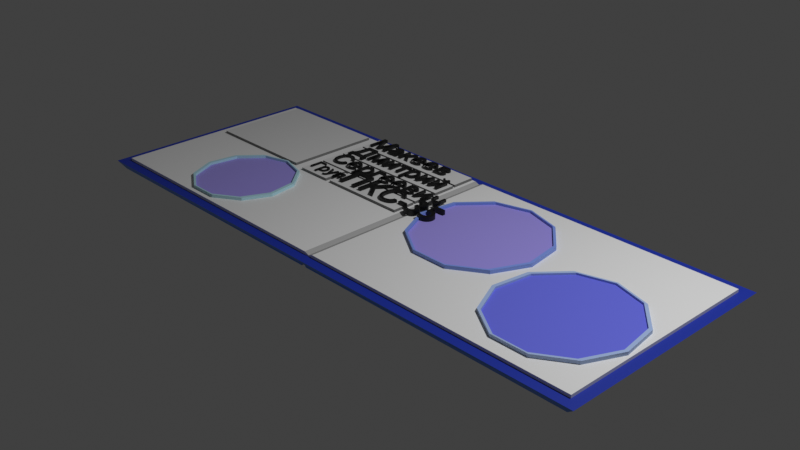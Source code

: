 # Source: blend.blend  (saved by Blender 3.1.7; exported with 4.5.12 LTS)
import bpy
from mathutils import Matrix  # noqa: F401  (used for matrix-valued properties, if any)

bpy.ops.wm.read_factory_settings(use_empty=True)
scene = bpy.context.scene
scene.name = 'Scene'

# ---- collections
col_collection = bpy.data.collections.new('Collection'); scene.collection.children.link(col_collection)

# ---- materials (node trees are filled in below, after node groups)
mat_x = bpy.data.materials.new('Материал')
mat_x.use_transparent_shadow = False
mat_001 = bpy.data.materials.new('Материал.001')
mat_001.use_transparent_shadow = False
mat_002 = bpy.data.materials.new('Материал.002')
mat_002.use_transparent_shadow = False
mat_003 = bpy.data.materials.new('Материал.003')
mat_003.use_transparent_shadow = False
mat_004 = bpy.data.materials.new('Материал.004')
mat_004.use_transparent_shadow = False
mat_005 = bpy.data.materials.new('Материал.005')
mat_005.use_transparent_shadow = False
mat_006 = bpy.data.materials.new('Материал.006')
mat_006.use_transparent_shadow = False
mat_007 = bpy.data.materials.new('Материал.007')
mat_007.use_transparent_shadow = False
mat_008 = bpy.data.materials.new('Материал.008')
mat_008.use_transparent_shadow = False
mat_009 = bpy.data.materials.new('Материал.009')
mat_009.use_transparent_shadow = False
mat_010 = bpy.data.materials.new('Материал.010')
mat_010.use_transparent_shadow = False
mat_011 = bpy.data.materials.new('Материал.011')
mat_011.use_transparent_shadow = False
mat_014 = bpy.data.materials.new('Материал.014')
mat_014.use_transparent_shadow = False
mat_012 = bpy.data.materials.new('Материал.012')
mat_012.use_transparent_shadow = False
mat_013 = bpy.data.materials.new('Материал.013')
mat_013.use_transparent_shadow = False

# ---- material node trees
mat_x.use_nodes = True; mat_x.node_tree.nodes.clear()
_N = mat_x.node_tree.nodes; _L = mat_x.node_tree.links
n0 = _N.new('ShaderNodeBsdfPrincipled'); n0.name = 'Principled BSDF'; n0.location = (10, 300)
n0.distribution = 'GGX'
n0.subsurface_method = 'RANDOM_WALK_SKIN'
n0.inputs[3].default_value = 1.45
n0.inputs[27].default_value = (0.0, 0.0, 0.0, 1.0)
n0.inputs[28].default_value = 1.0
n1 = _N.new('ShaderNodeOutputMaterial'); n1.name = 'Material Output'; n1.location = (300, 300)
_L.new(n0.outputs[0], n1.inputs[0])
n1.is_active_output = True
mat_001.use_nodes = True; mat_001.node_tree.nodes.clear()
_N = mat_001.node_tree.nodes; _L = mat_001.node_tree.links
n0 = _N.new('ShaderNodeBsdfPrincipled'); n0.name = 'Principled BSDF'; n0.location = (10, 300)
n0.distribution = 'GGX'
n0.subsurface_method = 'RANDOM_WALK_SKIN'
n0.inputs[0].default_value = (0.015, 0.003853, 0.2668, 1.0)
n0.inputs[3].default_value = 1.45
n0.inputs[27].default_value = (0.0, 0.0, 0.0, 1.0)
n0.inputs[28].default_value = 1.0
n1 = _N.new('ShaderNodeOutputMaterial'); n1.name = 'Material Output'; n1.location = (300, 300)
_L.new(n0.outputs[0], n1.inputs[0])
n1.is_active_output = True
mat_002.use_nodes = True; mat_002.node_tree.nodes.clear()
_N = mat_002.node_tree.nodes; _L = mat_002.node_tree.links
n0 = _N.new('ShaderNodeBsdfPrincipled'); n0.name = 'Principled BSDF'; n0.location = (10, 300)
n0.distribution = 'GGX'
n0.subsurface_method = 'RANDOM_WALK_SKIN'
n0.inputs[0].default_value = (0.00353, 0.0009288, 0.01222, 1.0)
n0.inputs[3].default_value = 1.45
n0.inputs[27].default_value = (0.0, 0.0, 0.0, 1.0)
n0.inputs[28].default_value = 1.0
n1 = _N.new('ShaderNodeOutputMaterial'); n1.name = 'Material Output'; n1.location = (300, 300)
_L.new(n0.outputs[0], n1.inputs[0])
n1.is_active_output = True
mat_003.use_nodes = True; mat_003.node_tree.nodes.clear()
_N = mat_003.node_tree.nodes; _L = mat_003.node_tree.links
n0 = _N.new('ShaderNodeBsdfPrincipled'); n0.name = 'Principled BSDF'; n0.location = (10, 300)
n0.distribution = 'GGX'
n0.subsurface_method = 'RANDOM_WALK_SKIN'
n0.inputs[0].default_value = (0.07066, 0.2342, 0.7997, 1.0)
n0.inputs[3].default_value = 1.45
n0.inputs[27].default_value = (0.0, 0.0, 0.0, 1.0)
n0.inputs[28].default_value = 1.0
n1 = _N.new('ShaderNodeOutputMaterial'); n1.name = 'Material Output'; n1.location = (300, 300)
_L.new(n0.outputs[0], n1.inputs[0])
n1.is_active_output = True
mat_004.use_nodes = True; mat_004.node_tree.nodes.clear()
_N = mat_004.node_tree.nodes; _L = mat_004.node_tree.links
n0 = _N.new('ShaderNodeBsdfPrincipled'); n0.name = 'Principled BSDF'; n0.location = (10, 300)
n0.distribution = 'GGX'
n0.subsurface_method = 'RANDOM_WALK_SKIN'
n0.inputs[0].default_value = (0.008585, 0.02974, 0.3757, 1.0)
n0.inputs[3].default_value = 1.45
n0.inputs[27].default_value = (0.0, 0.0, 0.0, 1.0)
n0.inputs[28].default_value = 1.0
n1 = _N.new('ShaderNodeOutputMaterial'); n1.name = 'Material Output'; n1.location = (300, 300)
_L.new(n0.outputs[0], n1.inputs[0])
n1.is_active_output = True
mat_005.use_nodes = True; mat_005.node_tree.nodes.clear()
_N = mat_005.node_tree.nodes; _L = mat_005.node_tree.links
n0 = _N.new('ShaderNodeBsdfPrincipled'); n0.name = 'Principled BSDF'; n0.location = (10, 300)
n0.distribution = 'GGX'
n0.subsurface_method = 'RANDOM_WALK_SKIN'
n0.inputs[0].default_value = (0.4397, 0.7075, 0.7971, 1.0)
n0.inputs[3].default_value = 1.45
n0.inputs[27].default_value = (0.0, 0.0, 0.0, 1.0)
n0.inputs[28].default_value = 1.0
n1 = _N.new('ShaderNodeOutputMaterial'); n1.name = 'Material Output'; n1.location = (300, 300)
_L.new(n0.outputs[0], n1.inputs[0])
n1.is_active_output = True
mat_006.use_nodes = True; mat_006.node_tree.nodes.clear()
_N = mat_006.node_tree.nodes; _L = mat_006.node_tree.links
n0 = _N.new('ShaderNodeBsdfPrincipled'); n0.name = 'Principled BSDF'; n0.location = (10, 300)
n0.distribution = 'GGX'
n0.subsurface_method = 'RANDOM_WALK_SKIN'
n0.inputs[0].default_value = (0.2106, 0.3171, 0.8002, 1.0)
n0.inputs[3].default_value = 1.45
n0.inputs[27].default_value = (0.0, 0.0, 0.0, 1.0)
n0.inputs[28].default_value = 1.0
n1 = _N.new('ShaderNodeOutputMaterial'); n1.name = 'Material Output'; n1.location = (300, 300)
_L.new(n0.outputs[0], n1.inputs[0])
n1.is_active_output = True
mat_007.use_nodes = True; mat_007.node_tree.nodes.clear()
_N = mat_007.node_tree.nodes; _L = mat_007.node_tree.links
n0 = _N.new('ShaderNodeBsdfPrincipled'); n0.name = 'Principled BSDF'; n0.location = (10, 300)
n0.distribution = 'GGX'
n0.subsurface_method = 'RANDOM_WALK_SKIN'
n0.inputs[0].default_value = (0.3895, 0.5133, 0.8002, 1.0)
n0.inputs[3].default_value = 1.45
n0.inputs[27].default_value = (0.0, 0.0, 0.0, 1.0)
n0.inputs[28].default_value = 1.0
n1 = _N.new('ShaderNodeOutputMaterial'); n1.name = 'Material Output'; n1.location = (300, 300)
_L.new(n0.outputs[0], n1.inputs[0])
n1.is_active_output = True
mat_008.use_nodes = True; mat_008.node_tree.nodes.clear()
_N = mat_008.node_tree.nodes; _L = mat_008.node_tree.links
n0 = _N.new('ShaderNodeBsdfPrincipled'); n0.name = 'Principled BSDF'; n0.location = (10, 300)
n0.distribution = 'GGX'
n0.subsurface_method = 'RANDOM_WALK_SKIN'
n0.inputs[0].default_value = (0.6982, 0.6982, 0.6982, 1.0)
n0.inputs[3].default_value = 1.45
n0.inputs[27].default_value = (0.0, 0.0, 0.0, 1.0)
n0.inputs[28].default_value = 1.0
n1 = _N.new('ShaderNodeOutputMaterial'); n1.name = 'Material Output'; n1.location = (300, 300)
_L.new(n0.outputs[0], n1.inputs[0])
n1.is_active_output = True
mat_009.use_nodes = True; mat_009.node_tree.nodes.clear()
_N = mat_009.node_tree.nodes; _L = mat_009.node_tree.links
n0 = _N.new('ShaderNodeBsdfPrincipled'); n0.name = 'Principled BSDF'; n0.location = (10, 300)
n0.distribution = 'GGX'
n0.subsurface_method = 'RANDOM_WALK_SKIN'
n0.inputs[0].default_value = (0.1574, 0.1574, 0.1574, 1.0)
n0.inputs[3].default_value = 1.45
n0.inputs[27].default_value = (0.0, 0.0, 0.0, 1.0)
n0.inputs[28].default_value = 1.0
n1 = _N.new('ShaderNodeOutputMaterial'); n1.name = 'Material Output'; n1.location = (300, 300)
_L.new(n0.outputs[0], n1.inputs[0])
n1.is_active_output = True
mat_010.use_nodes = True; mat_010.node_tree.nodes.clear()
_N = mat_010.node_tree.nodes; _L = mat_010.node_tree.links
n0 = _N.new('ShaderNodeBsdfPrincipled'); n0.name = 'Principled BSDF'; n0.location = (10, 300)
n0.distribution = 'GGX'
n0.subsurface_method = 'RANDOM_WALK_SKIN'
n0.inputs[0].default_value = (0.349, 0.2968, 0.8001, 1.0)
n0.inputs[3].default_value = 1.45
n0.inputs[27].default_value = (0.0, 0.0, 0.0, 1.0)
n0.inputs[28].default_value = 1.0
n1 = _N.new('ShaderNodeOutputMaterial'); n1.name = 'Material Output'; n1.location = (300, 300)
_L.new(n0.outputs[0], n1.inputs[0])
n1.is_active_output = True
mat_011.use_nodes = True; mat_011.node_tree.nodes.clear()
_N = mat_011.node_tree.nodes; _L = mat_011.node_tree.links
n0 = _N.new('ShaderNodeBsdfPrincipled'); n0.name = 'Principled BSDF'; n0.location = (10, 300)
n0.distribution = 'GGX'
n0.subsurface_method = 'RANDOM_WALK_SKIN'
n0.inputs[0].default_value = (0.1451, 0.1632, 0.8002, 1.0)
n0.inputs[3].default_value = 1.45
n0.inputs[27].default_value = (0.0, 0.0, 0.0, 1.0)
n0.inputs[28].default_value = 1.0
n1 = _N.new('ShaderNodeOutputMaterial'); n1.name = 'Material Output'; n1.location = (300, 300)
_L.new(n0.outputs[0], n1.inputs[0])
n1.is_active_output = True
mat_014.use_nodes = True; mat_014.node_tree.nodes.clear()
_N = mat_014.node_tree.nodes; _L = mat_014.node_tree.links
n0 = _N.new('ShaderNodeBsdfPrincipled'); n0.name = 'Principled BSDF'; n0.location = (10, 300)
n0.distribution = 'GGX'
n0.subsurface_method = 'RANDOM_WALK_SKIN'
n0.inputs[0].default_value = (0.4109, 0.4109, 0.4109, 1.0)
n0.inputs[3].default_value = 1.45
n0.inputs[27].default_value = (0.0, 0.0, 0.0, 1.0)
n0.inputs[28].default_value = 1.0
n1 = _N.new('ShaderNodeOutputMaterial'); n1.name = 'Material Output'; n1.location = (300, 300)
_L.new(n0.outputs[0], n1.inputs[0])
n1.is_active_output = True
mat_012.use_nodes = True; mat_012.node_tree.nodes.clear()
_N = mat_012.node_tree.nodes; _L = mat_012.node_tree.links
n0 = _N.new('ShaderNodeBsdfPrincipled'); n0.name = 'Principled BSDF'; n0.location = (10, 300)
n0.distribution = 'GGX'
n0.subsurface_method = 'RANDOM_WALK_SKIN'
n0.inputs[0].default_value = (0.0, 0.0, 0.0, 1.0)
n0.inputs[3].default_value = 1.45
n0.inputs[27].default_value = (0.0, 0.0, 0.0, 1.0)
n0.inputs[28].default_value = 1.0
n1 = _N.new('ShaderNodeOutputMaterial'); n1.name = 'Material Output'; n1.location = (300, 300)
_L.new(n0.outputs[0], n1.inputs[0])
n1.is_active_output = True
mat_013.use_nodes = True; mat_013.node_tree.nodes.clear()
_N = mat_013.node_tree.nodes; _L = mat_013.node_tree.links
n0 = _N.new('ShaderNodeBsdfPrincipled'); n0.name = 'Principled BSDF'; n0.location = (10, 300)
n0.distribution = 'GGX'
n0.subsurface_method = 'RANDOM_WALK_SKIN'
n0.inputs[0].default_value = (0.0, 0.0, 0.0, 1.0)
n0.inputs[3].default_value = 1.45
n0.inputs[27].default_value = (0.0, 0.0, 0.0, 1.0)
n0.inputs[28].default_value = 1.0
n1 = _N.new('ShaderNodeOutputMaterial'); n1.name = 'Material Output'; n1.location = (300, 300)
_L.new(n0.outputs[0], n1.inputs[0])
n1.is_active_output = True

# ---- world
world_world = bpy.data.worlds.new('World'); scene.world = world_world
world_world.use_nodes = True; world_world.node_tree.nodes.clear()
_N = world_world.node_tree.nodes; _L = world_world.node_tree.links
n0 = _N.new('ShaderNodeOutputWorld'); n0.name = 'World Output'; n0.location = (300, 300)
n1 = _N.new('ShaderNodeBackground'); n1.name = 'Background'; n1.location = (10, 300)
n1.inputs[0].default_value = (0.05088, 0.05088, 0.05088, 1.0)
_L.new(n1.outputs[0], n0.inputs[0])
n0.is_active_output = True
world_world.color = (0.05088, 0.05088, 0.05088)
world_world.use_sun_shadow = False
world_world.sun_shadow_jitter_overblur = 0.0

# ---- cameras
cam_camera = bpy.data.cameras.new('Camera')
cam_camera.clip_end = 100.0
cam_camera.ortho_scale = 7.314

# ---- lights
light_light = bpy.data.lights.new('Light', 'POINT')
light_light.transmission_factor = 0.0
light_light.energy = 1000.0
light_light.shadow_soft_size = 0.1
light_light.shadow_maximum_resolution = 0.006
light_light.use_absolute_resolution = True

# ---- meshes
me_x = bpy.data.meshes.new('Плоскость')
me_x.from_pydata([(-0.9643, -0.9114, 0.0), (0.9643, -0.9114, 0.0), (-0.9643, 0.9114, 0.0), (0.9643, 0.9114, 0.0), (-0.9712, 0.9594, -0.04954), (-0.9712, -0.9594, -0.04954), (0.9712, -0.9594, -0.04954), (0.9712, 0.9594, -0.04954), (0.009751, -0.9594, -0.04954), (-0.009751, -0.9594, -0.04954), (4.657e-10, -0.9594, -0.02557), (-0.009751, 0.9594, -0.04954), (0.009751, 0.9594, -0.04954), (-4.657e-10, 0.9594, -0.02557), (0.0, -0.9114, 0.0), (0.0, 0.9114, 0.0), (-1.0, -1.0, 0.0), (1.0, -1.0, 0.0), (1.0, 1.0, 0.0), (0.0, 1.0, 0.0), (-1.0, 1.0, 0.0), (-0.9297, 0.03465, 0.01903), (-0.9643, -0.9114, 0.01903), (0.9643, -0.9114, 0.01903), (0.9643, 0.9114, 0.01903), (-0.9297, 0.8768, 0.01903), (-0.02666, 0.01007, 0.01903), (-0.01659, -0.9114, 0.01903), (0.01659, -0.9114, 0.01903), (0.0, -0.9114, 0.006894), (0.01659, 0.9114, 0.01903), (-0.02864, 0.8994, 0.01903), (0.0, 0.9114, 0.006894), (-0.02731, 0.4664, 0.01903), (-0.5251, 0.03465, 0.01903), (-0.5251, 0.8768, 0.01903), (-0.02864, 0.6956, 0.03687), (-0.4803, 0.01019, 0.01903), (-0.9643, 0.0, 0.01903), (-0.9643, 0.9114, 0.01903), (-0.4784, 0.8994, 0.01903), (-0.4797, 0.4664, 0.01903), (-0.02864, 0.6956, 0.01903), (-0.4784, 0.6956, 0.01903), (-0.02731, 0.6729, 0.01903), (-0.01659, 0.9114, 0.01903), (-0.4905, 0.9114, 0.01903), (-0.4797, 0.6729, 0.01903), (-0.5251, 0.03465, 0.03687), (-0.4797, 0.445, 0.01903), (-0.02731, 0.445, 0.01903), (-0.01659, 0.6836, 0.01903), (-0.02731, 0.2386, 0.01903), (-0.3567, 0.01019, 0.01903), (-0.4797, 0.2386, 0.01903), (-0.02666, 0.2178, 0.01903), (-0.01659, 0.4557, 0.01903), (-0.9297, 0.03465, 0.03687), (-0.4803, 0.2177, 0.01903), (-0.3567, 0.2177, 0.01903), (-0.3364, 0.01007, 0.01903), (-0.5251, 0.8768, 0.03687), (-0.9297, 0.8768, 0.03687), (-0.3364, 0.2178, 0.01903), (-0.01659, 0.0, 0.01903), (-0.01659, 0.2279, 0.01903), (-0.02864, 0.8994, 0.03687), (-0.4784, 0.8994, 0.03687), (-0.4784, 0.6956, 0.03687), (-0.4797, 0.6729, 0.03687), (-0.4797, 0.4664, 0.03687), (-0.02731, 0.4664, 0.03687), (-0.02731, 0.6729, 0.03687), (-0.02731, 0.2386, 0.03687), (-0.02731, 0.445, 0.03687), (-0.4797, 0.445, 0.03687), (-0.4797, 0.2386, 0.03687), (-0.3567, 0.01019, 0.03687), (-0.4803, 0.01019, 0.03687), (-0.4803, 0.2177, 0.03687), (-0.3567, 0.2177, 0.03687), (-0.02666, 0.01007, 0.03687), (-0.02666, 0.2178, 0.03687), (-0.3364, 0.01007, 0.03687), (-0.3364, 0.2178, 0.03687), (-0.5569, 0.01339, 0.01155), (-0.5569, -0.0002631, 0.03862), (-0.4607, -0.05809, 0.01155), (-0.47, -0.06485, 0.03862), (-0.3951, -0.2498, 0.01155), (-0.4059, -0.252, 0.03862), (-0.3808, -0.501, 0.01155), (-0.3918, -0.5003, 0.03862), (-0.4225, -0.7318, 0.01155), (-0.4329, -0.7278, 0.03862), (-0.5068, -0.8689, 0.01155), (-0.5129, -0.858, 0.03862), (-0.607, -0.8689, 0.01155), (-0.6008, -0.858, 0.03862), (-0.6913, -0.7318, 0.01155), (-0.6808, -0.7278, 0.03862), (-0.7329, -0.501, 0.01155), (-0.7219, -0.5003, 0.03862), (-0.7186, -0.2498, 0.01155), (-0.7078, -0.252, 0.03862), (-0.653, -0.05809, 0.01155), (-0.6437, -0.06485, 0.03862), (0.2713, 0.7797, 0.007119), (0.2713, 0.767, 0.04192), (0.395, 0.6878, 0.007119), (0.3863, 0.6815, 0.04192), (0.4793, 0.4412, 0.007119), (0.4692, 0.4392, 0.04192), (0.4977, 0.1183, 0.007119), (0.4874, 0.1189, 0.04192), (0.4441, -0.1784, 0.007119), (0.4345, -0.1747, 0.04192), (0.3358, -0.3548, 0.007119), (0.3301, -0.3446, 0.04192), (0.2069, -0.3548, 0.007119), (0.2126, -0.3446, 0.04192), (0.09853, -0.1784, 0.007119), (0.1082, -0.1747, 0.04192), (0.04501, 0.1183, 0.007119), (0.05524, 0.1189, 0.04192), (0.06334, 0.4412, 0.007119), (0.07342, 0.4392, 0.04192), (0.1477, 0.6878, 0.007119), (0.1563, 0.6815, 0.04192), (0.7286, 0.3397, 0.005231), (0.7286, 0.3243, 0.04004), (0.8523, 0.2477, 0.005231), (0.8418, 0.2401, 0.04004), (0.9366, 0.001205, 0.005231), (0.9244, -0.001187, 0.04004), (0.955, -0.3217, 0.005231), (0.9426, -0.3209, 0.04004), (0.9014, -0.6184, 0.005231), (0.8897, -0.614, 0.04004), (0.7931, -0.7948, 0.005231), (0.7862, -0.7825, 0.04004), (0.6642, -0.7948, 0.005231), (0.6711, -0.7825, 0.04004), (0.5558, -0.6184, 0.005231), (0.5676, -0.614, 0.04004), (0.5023, -0.3217, 0.005231), (0.5147, -0.3209, 0.04004), (0.5206, 0.001205, 0.005231), (0.5329, -0.001187, 0.04004), (0.605, 0.2477, 0.005231), (0.6155, 0.2401, 0.04004), (-0.4607, -0.05809, 0.03862), (-0.5569, 0.01339, 0.03862), (-0.3951, -0.2498, 0.03862), (-0.3808, -0.501, 0.03862), (-0.4225, -0.7318, 0.03862), (-0.5068, -0.8689, 0.03862), (-0.607, -0.8689, 0.03862), (-0.6913, -0.7318, 0.03862), (-0.7329, -0.501, 0.03862), (-0.7186, -0.2498, 0.03862), (-0.653, -0.05809, 0.03862), (-0.47, -0.06485, 0.02232), (-0.5569, -0.0002631, 0.02232), (-0.4059, -0.252, 0.02232), (-0.3918, -0.5003, 0.02232), (-0.4329, -0.7278, 0.02232), (-0.5129, -0.858, 0.02232), (-0.6008, -0.858, 0.02232), (-0.6808, -0.7278, 0.02232), (-0.7219, -0.5003, 0.02232), (-0.7078, -0.252, 0.02232), (-0.6437, -0.06485, 0.02232), (0.395, 0.6878, 0.04192), (0.2713, 0.7797, 0.04192), (0.4793, 0.4412, 0.04192), (0.4977, 0.1183, 0.04192), (0.4441, -0.1784, 0.04192), (0.3358, -0.3548, 0.04192), (0.2069, -0.3548, 0.04192), (0.09853, -0.1784, 0.04192), (0.04501, 0.1183, 0.04192), (0.06334, 0.4412, 0.04192), (0.1477, 0.6878, 0.04192), (0.3863, 0.6815, 0.02625), (0.2713, 0.767, 0.02625), (0.4692, 0.4392, 0.02625), (0.4874, 0.1189, 0.02625), (0.4345, -0.1747, 0.02625), (0.3301, -0.3446, 0.02625), (0.2126, -0.3446, 0.02625), (0.1082, -0.1747, 0.02625), (0.05524, 0.1189, 0.02625), (0.07342, 0.4392, 0.02625), (0.1563, 0.6815, 0.02625), (0.8523, 0.2477, 0.04004), (0.7286, 0.3397, 0.04004), (0.9366, 0.001205, 0.04004), (0.955, -0.3217, 0.04004), (0.9014, -0.6184, 0.04004), (0.7931, -0.7948, 0.04004), (0.6642, -0.7948, 0.04004), (0.5558, -0.6184, 0.04004), (0.5023, -0.3217, 0.04004), (0.5206, 0.001205, 0.04004), (0.605, 0.2477, 0.04004), (0.8418, 0.2401, 0.0275), (0.7286, 0.3243, 0.0275), (0.9244, -0.001187, 0.0275), (0.9426, -0.3209, 0.0275), (0.8897, -0.614, 0.0275), (0.7862, -0.7825, 0.0275), (0.6711, -0.7825, 0.0275), (0.5676, -0.614, 0.0275), (0.5147, -0.3209, 0.0275), (0.5329, -0.001187, 0.0275), (0.6155, 0.2401, 0.0275)], [], [(17, 18, 7, 6), (20, 16, 5, 4), (10, 13, 11, 9), (8, 6, 7, 12), (18, 19, 20, 4, 11, 13, 12, 7), (16, 17, 6, 8, 10, 9, 5), (8, 12, 13, 10), (1, 3, 15, 19, 18, 17, 16, 20, 2, 0, 14), (15, 2, 20, 19), (0, 2, 39, 38, 22), (1, 14, 29, 28, 23), (47, 44, 72, 69), (30, 28, 29, 32), (83, 84, 82, 81), (2, 15, 32, 45, 46, 39), (15, 3, 24, 30, 32), (14, 0, 22, 27, 29), (32, 29, 27, 64, 65, 56, 51, 45), (3, 1, 23, 24), (55, 26, 81, 82), (76, 75, 74, 73), (25, 21, 38, 39), (35, 25, 39, 46), (21, 34, 37, 53, 60, 26, 64, 27, 22, 38), (50, 52, 73, 74), (42, 43, 68, 36), (42, 31, 45, 51), (31, 40, 46, 45), (70, 69, 72, 71), (78, 79, 80, 77), (34, 35, 46, 40, 43, 47, 41, 49, 54, 58, 37), (33, 44, 51, 56), (44, 47, 43, 42, 51), (26, 60, 83, 81), (25, 35, 61, 62), (33, 41, 70, 71), (43, 40, 67, 68), (52, 50, 56, 65), (57, 62, 61, 48), (53, 37, 78, 77), (55, 63, 59, 58, 54, 52, 65), (68, 67, 66, 36), (26, 55, 65, 64), (63, 60, 53, 59), (28, 30, 24, 23), (50, 49, 41, 33, 56), (35, 34, 48, 61), (54, 49, 75, 76), (63, 55, 82, 84), (37, 58, 79, 78), (49, 50, 74, 75), (60, 63, 84, 83), (58, 59, 80, 79), (52, 54, 76, 73), (31, 42, 36, 66), (59, 53, 77, 80), (41, 47, 69, 70), (34, 21, 57, 48), (40, 31, 66, 67), (44, 33, 71, 72), (21, 25, 62, 57), (85, 152, 151, 87), (87, 151, 153, 89), (89, 153, 154, 91), (91, 154, 155, 93), (93, 155, 156, 95), (95, 156, 157, 97), (97, 157, 158, 99), (99, 158, 159, 101), (101, 159, 160, 103), (96, 94, 166, 167), (103, 160, 161, 105), (105, 161, 152, 85), (85, 87, 89, 91, 93, 95, 97, 99, 101, 103, 105), (107, 174, 173, 109), (109, 173, 175, 111), (111, 175, 176, 113), (113, 176, 177, 115), (115, 177, 178, 117), (117, 178, 179, 119), (119, 179, 180, 121), (121, 180, 181, 123), (123, 181, 182, 125), (120, 118, 189, 190), (125, 182, 183, 127), (127, 183, 174, 107), (107, 109, 111, 113, 115, 117, 119, 121, 123, 125, 127), (129, 196, 195, 131), (131, 195, 197, 133), (133, 197, 198, 135), (135, 198, 199, 137), (137, 199, 200, 139), (139, 200, 201, 141), (141, 201, 202, 143), (143, 202, 203, 145), (145, 203, 204, 147), (144, 142, 212, 213), (147, 204, 205, 149), (149, 205, 196, 129), (129, 131, 133, 135, 137, 139, 141, 143, 145, 147, 149), (11, 4, 5, 9), (86, 88, 151, 152), (88, 90, 153, 151), (90, 92, 154, 153), (92, 94, 155, 154), (94, 96, 156, 155), (96, 98, 157, 156), (98, 100, 158, 157), (100, 102, 159, 158), (102, 104, 160, 159), (104, 106, 161, 160), (106, 86, 152, 161), (162, 163, 172, 171, 170, 169, 168, 167, 166, 165, 164), (90, 88, 162, 164), (104, 102, 170, 171), (98, 96, 167, 168), (92, 90, 164, 165), (106, 104, 171, 172), (100, 98, 168, 169), (94, 92, 165, 166), (86, 106, 172, 163), (88, 86, 163, 162), (102, 100, 169, 170), (108, 110, 173, 174), (110, 112, 175, 173), (112, 114, 176, 175), (114, 116, 177, 176), (116, 118, 178, 177), (118, 120, 179, 178), (120, 122, 180, 179), (122, 124, 181, 180), (124, 126, 182, 181), (126, 128, 183, 182), (128, 108, 174, 183), (184, 185, 194, 193, 192, 191, 190, 189, 188, 187, 186), (114, 112, 186, 187), (128, 126, 193, 194), (122, 120, 190, 191), (116, 114, 187, 188), (108, 128, 194, 185), (110, 108, 185, 184), (124, 122, 191, 192), (118, 116, 188, 189), (112, 110, 184, 186), (126, 124, 192, 193), (130, 132, 195, 196), (132, 134, 197, 195), (134, 136, 198, 197), (136, 138, 199, 198), (138, 140, 200, 199), (140, 142, 201, 200), (142, 144, 202, 201), (144, 146, 203, 202), (146, 148, 204, 203), (148, 150, 205, 204), (150, 130, 196, 205), (206, 207, 216, 215, 214, 213, 212, 211, 210, 209, 208), (138, 136, 209, 210), (130, 150, 216, 207), (132, 130, 207, 206), (146, 144, 213, 214), (140, 138, 210, 211), (134, 132, 206, 208), (148, 146, 214, 215), (142, 140, 211, 212), (136, 134, 208, 209), (150, 148, 215, 216)])
me_x.polygons.foreach_set('material_index', [3, 3, 2, 1, 3, 3, 2, 4, 4, 0, 0, 9, 12, 8, 0, 0, 0, 12, 0, 9, 8, 0, 0, 0, 9, 9, 0, 0, 8, 8, 0, 0, 0, 9, 9, 9, 9, 0, 8, 9, 0, 8, 0, 0, 0, 0, 9, 9, 9, 9, 9, 9, 9, 9, 9, 9, 9, 9, 9, 9, 9, 5, 5, 5, 5, 5, 5, 5, 5, 5, 5, 5, 5, 0, 6, 6, 6, 6, 6, 6, 6, 6, 6, 6, 6, 6, 0, 7, 7, 7, 7, 7, 7, 7, 7, 7, 7, 7, 7, 0, 1, 5, 5, 5, 5, 5, 5, 5, 5, 5, 5, 5, 10, 5, 5, 5, 5, 5, 5, 5, 5, 5, 5, 6, 6, 6, 6, 6, 6, 6, 6, 6, 6, 6, 10, 6, 6, 6, 6, 6, 6, 6, 6, 6, 6, 7, 7, 7, 7, 7, 7, 7, 7, 7, 7, 7, 11, 7, 7, 7, 7, 7, 7, 7, 7, 7, 7])
_uv = me_x.uv_layers.new(name='UVКарта')
_uv.uv.foreach_set('vector', [1.0, 0.0, 1.0, 1.0, 1.0, 1.0, 1.0, 0.0, 0.0, 1.0, 0.0, 0.0, 0.0, 0.0, 0.0, 1.0, 0.5, 0.0, 0.5, 1.0, 0.495, 1.0, 0.495, 0.0, 0.505, 0.0, 1.0, 0.0, 1.0, 1.0, 0.505, 1.0, 1.0, 1.0, 0.5, 1.0, 0.0, 1.0, 0.0, 1.0, 0.495, 1.0, 0.5, 1.0, 0.505, 1.0, 1.0, 1.0, 0.0, 0.0, 1.0, 0.0, 1.0, 0.0, 0.505, 0.0, 0.5, 0.0, 0.495, 0.0, 0.0, 0.0, 0.505, 0.0, 0.505, 1.0, 0.5, 1.0, 0.5, 0.0, 0.9822, 0.01784, 0.9822, 0.9822, 0.5, 0.9822, 0.5, 1.0, 1.0, 1.0, 1.0, 0.0, 0.0, 0.0, 0.0, 1.0, 0.01784, 0.9822, 0.01784, 0.01784, 0.5, 0.01784, 0.5, 0.9822, 0.01784, 0.9822, 0.0, 1.0, 0.5, 1.0, 0.01784, 0.01784, 0.01784, 0.9822, 0.01784, 0.9822, 0.01784, 0.5, 0.01784, 0.01784, 0.9822, 0.01784, 0.5, 0.01784, 0.5, 0.01784, 0.5083, 0.01784, 0.9822, 0.01784, 0.2601, 0.8559, 0.4863, 0.8559, 0.4863, 0.8559, 0.2601, 0.8559, 0.5083, 0.9822, 0.5083, 0.01784, 0.5, 0.01784, 0.5, 0.9822, 0.3769, 0.5053, 0.3769, 0.6152, 0.4881, 0.6152, 0.4881, 0.5053, 0.01784, 0.9822, 0.5, 0.9822, 0.5, 0.9822, 0.4917, 0.9822, 0.2548, 0.9822, 0.01784, 0.9822, 0.5, 0.9822, 0.9822, 0.9822, 0.9822, 0.9822, 0.5083, 0.9822, 0.5, 0.9822, 0.5, 0.01784, 0.01784, 0.01784, 0.01784, 0.01784, 0.4917, 0.01784, 0.5, 0.01784, 0.5, 0.9822, 0.5, 0.01784, 0.4917, 0.01784, 0.4917, 0.5, 0.4917, 0.6205, 0.4917, 0.7411, 0.4917, 0.8616, 0.4917, 0.9822, 0.9822, 0.9822, 0.9822, 0.01784, 0.9822, 0.01784, 0.9822, 0.9822, 0.4881, 0.6152, 0.4881, 0.5053, 0.4881, 0.5053, 0.4881, 0.6152, 0.2601, 0.6262, 0.2601, 0.7354, 0.4863, 0.7354, 0.4863, 0.6262, 0.03517, 0.9638, 0.03517, 0.5183, 0.01784, 0.5, 0.01784, 0.9822, 0.2374, 0.9638, 0.03517, 0.9638, 0.01784, 0.9822, 0.2548, 0.9822, 0.03517, 0.5183, 0.2374, 0.5183, 0.2632, 0.5054, 0.3649, 0.5054, 0.3769, 0.5053, 0.4881, 0.5053, 0.4917, 0.5, 0.4917, 0.01784, 0.01784, 0.01784, 0.01784, 0.5, 0.4863, 0.7354, 0.4863, 0.6262, 0.4863, 0.6262, 0.4863, 0.7354, 0.4857, 0.868, 0.2608, 0.868, 0.2608, 0.868, 0.4857, 0.868, 0.4857, 0.868, 0.4857, 0.9758, 0.4917, 0.9822, 0.4917, 0.8616, 0.4857, 0.9758, 0.2608, 0.9758, 0.2548, 0.9822, 0.4917, 0.9822, 0.2601, 0.7468, 0.2601, 0.8559, 0.4863, 0.8559, 0.4863, 0.7468, 0.2632, 0.5054, 0.2632, 0.6152, 0.3649, 0.6152, 0.3649, 0.5054, 0.2374, 0.5183, 0.2374, 0.9638, 0.2548, 0.9822, 0.2608, 0.9758, 0.2608, 0.868, 0.2601, 0.8559, 0.2601, 0.7468, 0.2601, 0.7354, 0.2601, 0.6262, 0.2632, 0.6152, 0.2632, 0.5054, 0.4863, 0.7468, 0.4863, 0.8559, 0.4917, 0.8616, 0.4917, 0.7411, 0.4863, 0.8559, 0.2601, 0.8559, 0.2608, 0.868, 0.4857, 0.868, 0.4917, 0.8616, 0.4881, 0.5053, 0.3769, 0.5053, 0.3769, 0.5053, 0.4881, 0.5053, 0.03517, 0.9638, 0.2374, 0.9638, 0.2374, 0.9638, 0.03517, 0.9638, 0.4863, 0.7468, 0.2601, 0.7468, 0.2601, 0.7468, 0.4863, 0.7468, 0.2608, 0.868, 0.2608, 0.9758, 0.2608, 0.9758, 0.2608, 0.868, 0.4863, 0.6262, 0.4863, 0.7354, 0.4917, 0.7411, 0.4917, 0.6205, 0.03517, 0.5183, 0.03517, 0.9638, 0.2374, 0.9638, 0.2374, 0.5183, 0.3649, 0.5054, 0.2632, 0.5054, 0.2632, 0.5054, 0.3649, 0.5054, 0.4881, 0.6152, 0.3769, 0.6152, 0.3649, 0.6152, 0.2632, 0.6152, 0.2601, 0.6262, 0.4863, 0.6262, 0.4917, 0.6205, 0.2608, 0.868, 0.2608, 0.9758, 0.4857, 0.9758, 0.4857, 0.868, 0.4881, 0.5053, 0.4881, 0.6152, 0.4917, 0.6205, 0.4917, 0.5, 0.3769, 0.6152, 0.3769, 0.5053, 0.3649, 0.5054, 0.3649, 0.6152, 0.5083, 0.01784, 0.5083, 0.9822, 0.9822, 0.9822, 0.9822, 0.01784, 0.4863, 0.7354, 0.2601, 0.7354, 0.2601, 0.7468, 0.4863, 0.7468, 0.4917, 0.7411, 0.2374, 0.9638, 0.2374, 0.5183, 0.2374, 0.5183, 0.2374, 0.9638, 0.2601, 0.6262, 0.2601, 0.7354, 0.2601, 0.7354, 0.2601, 0.6262, 0.3769, 0.6152, 0.4881, 0.6152, 0.4881, 0.6152, 0.3769, 0.6152, 0.2632, 0.5054, 0.2632, 0.6152, 0.2632, 0.6152, 0.2632, 0.5054, 0.2601, 0.7354, 0.4863, 0.7354, 0.4863, 0.7354, 0.2601, 0.7354, 0.3769, 0.5053, 0.3769, 0.6152, 0.3769, 0.6152, 0.3769, 0.5053, 0.2632, 0.6152, 0.3649, 0.6152, 0.3649, 0.6152, 0.2632, 0.6152, 0.4863, 0.6262, 0.2601, 0.6262, 0.2601, 0.6262, 0.4863, 0.6262, 0.4857, 0.9758, 0.4857, 0.868, 0.4857, 0.868, 0.4857, 0.9758, 0.3649, 0.6152, 0.3649, 0.5054, 0.3649, 0.5054, 0.3649, 0.6152, 0.2601, 0.7468, 0.2601, 0.8559, 0.2601, 0.8559, 0.2601, 0.7468, 0.2374, 0.5183, 0.03517, 0.5183, 0.03517, 0.5183, 0.2374, 0.5183, 0.2608, 0.9758, 0.4857, 0.9758, 0.4857, 0.9758, 0.2608, 0.9758, 0.4863, 0.8559, 0.4863, 0.7468, 0.4863, 0.7468, 0.4863, 0.8559, 0.03517, 0.5183, 0.03517, 0.9638, 0.03517, 0.9638, 0.03517, 0.5183, 1.0, 0.5, 1.0, 1.0, 0.9091, 1.0, 0.9091, 0.5, 0.9091, 0.5, 0.9091, 1.0, 0.8182, 1.0, 0.8182, 0.5, 0.8182, 0.5, 0.8182, 1.0, 0.7273, 1.0, 0.7273, 0.5, 0.7273, 0.5, 0.7273, 1.0, 0.6364, 1.0, 0.6364, 0.5, 0.6364, 0.5, 0.6364, 1.0, 0.5455, 1.0, 0.5455, 0.5, 0.5455, 0.5, 0.5455, 1.0, 0.4545, 1.0, 0.4545, 0.5, 0.4545, 0.5, 0.4545, 1.0, 0.3636, 1.0, 0.3636, 0.5, 0.3636, 0.5, 0.3636, 1.0, 0.2727, 1.0, 0.2727, 0.5, 0.2727, 0.5, 0.2727, 1.0, 0.1818, 1.0, 0.1818, 0.5, 0.3093, 0.02556, 0.4173, 0.09495, 0.4173, 0.09495, 0.3093, 0.02556, 0.1818, 0.5, 0.1818, 1.0, 0.09091, 1.0, 0.09091, 0.5, 0.09091, 0.5, 0.09091, 1.0, -1.788e-07, 1.0, -1.788e-07, 0.5, 0.75, 0.49, 0.8798, 0.4519, 0.9683, 0.3497, 0.9876, 0.2158, 0.9314, 0.09283, 0.8176, 0.01972, 0.6824, 0.01972, 0.5686, 0.09283, 0.5124, 0.2158, 0.5317, 0.3497, 0.6202, 0.4519, 1.0, 0.5, 1.0, 1.0, 0.9091, 1.0, 0.9091, 0.5, 0.9091, 0.5, 0.9091, 1.0, 0.8182, 1.0, 0.8182, 0.5, 0.8182, 0.5, 0.8182, 1.0, 0.7273, 1.0, 0.7273, 0.5, 0.7273, 0.5, 0.7273, 1.0, 0.6364, 1.0, 0.6364, 0.5, 0.6364, 0.5, 0.6364, 1.0, 0.5455, 1.0, 0.5455, 0.5, 0.5455, 0.5, 0.5455, 1.0, 0.4545, 1.0, 0.4545, 0.5, 0.4545, 0.5, 0.4545, 1.0, 0.3636, 1.0, 0.3636, 0.5, 0.3636, 0.5, 0.3636, 1.0, 0.2727, 1.0, 0.2727, 0.5, 0.2727, 0.5, 0.2727, 1.0, 0.1818, 1.0, 0.1818, 0.5, 0.1884, 0.02394, 0.3116, 0.02394, 0.3116, 0.02394, 0.1884, 0.02394, 0.1818, 0.5, 0.1818, 1.0, 0.09091, 1.0, 0.09091, 0.5, 0.09091, 0.5, 0.09091, 1.0, -1.788e-07, 1.0, -1.788e-07, 0.5, 0.75, 0.49, 0.8798, 0.4519, 0.9683, 0.3497, 0.9876, 0.2158, 0.9314, 0.09283, 0.8176, 0.01972, 0.6824, 0.01972, 0.5686, 0.09283, 0.5124, 0.2158, 0.5317, 0.3497, 0.6202, 0.4519, 1.0, 0.5, 1.0, 1.0, 0.9091, 1.0, 0.9091, 0.5, 0.9091, 0.5, 0.9091, 1.0, 0.8182, 1.0, 0.8182, 0.5, 0.8182, 0.5, 0.8182, 1.0, 0.7273, 1.0, 0.7273, 0.5, 0.7273, 0.5, 0.7273, 1.0, 0.6364, 1.0, 0.6364, 0.5, 0.6364, 0.5, 0.6364, 1.0, 0.5455, 1.0, 0.5455, 0.5, 0.5455, 0.5, 0.5455, 1.0, 0.4545, 1.0, 0.4545, 0.5, 0.4545, 0.5, 0.4545, 1.0, 0.3636, 1.0, 0.3636, 0.5, 0.3636, 0.5, 0.3636, 1.0, 0.2727, 1.0, 0.2727, 0.5, 0.2727, 0.5, 0.2727, 1.0, 0.1818, 1.0, 0.1818, 0.5, 0.08094, 0.09469, 0.1896, 0.02484, 0.1896, 0.02484, 0.08094, 0.09469, 0.1818, 0.5, 0.1818, 1.0, 0.09091, 1.0, 0.09091, 0.5, 0.09091, 0.5, 0.09091, 1.0, -1.788e-07, 1.0, -1.788e-07, 0.5, 0.75, 0.49, 0.8798, 0.4519, 0.9683, 0.3497, 0.9876, 0.2158, 0.9314, 0.09283, 0.8176, 0.01972, 0.6824, 0.01972, 0.5686, 0.09283, 0.5124, 0.2158, 0.5317, 0.3497, 0.6202, 0.4519, 0.495, 1.0, 0.0, 1.0, 0.0, 0.0, 0.495, 0.0, 0.25, 0.4827, 0.3672, 0.4483, 0.3798, 0.4519, 0.25, 0.49, 0.3672, 0.4483, 0.4537, 0.3486, 0.4683, 0.3497, 0.3798, 0.4519, 0.4537, 0.3486, 0.4727, 0.2162, 0.4876, 0.2158, 0.4683, 0.3497, 0.4727, 0.2162, 0.4173, 0.09495, 0.4314, 0.09283, 0.4876, 0.2158, 0.4173, 0.09495, 0.3093, 0.02556, 0.3176, 0.01972, 0.4314, 0.09283, 0.3093, 0.02556, 0.1907, 0.02556, 0.1824, 0.01972, 0.3176, 0.01972, 0.1907, 0.02556, 0.08268, 0.09495, 0.06862, 0.09283, 0.1824, 0.01972, 0.08268, 0.09495, 0.02731, 0.2162, 0.01244, 0.2158, 0.06862, 0.09283, 0.02731, 0.2162, 0.04634, 0.3486, 0.03169, 0.3497, 0.01244, 0.2158, 0.04634, 0.3486, 0.1328, 0.4483, 0.1202, 0.4519, 0.03169, 0.3497, 0.1328, 0.4483, 0.25, 0.4827, 0.25, 0.49, 0.1202, 0.4519, 0.3672, 0.4483, 0.25, 0.4827, 0.1328, 0.4483, 0.04634, 0.3486, 0.02731, 0.2162, 0.08268, 0.09495, 0.1907, 0.02556, 0.3093, 0.02556, 0.4173, 0.09495, 0.4727, 0.2162, 0.4537, 0.3486, 0.4537, 0.3486, 0.3672, 0.4483, 0.3672, 0.4483, 0.4537, 0.3486, 0.04634, 0.3486, 0.02731, 0.2162, 0.02731, 0.2162, 0.04634, 0.3486, 0.1907, 0.02556, 0.3093, 0.02556, 0.3093, 0.02556, 0.1907, 0.02556, 0.4727, 0.2162, 0.4537, 0.3486, 0.4537, 0.3486, 0.4727, 0.2162, 0.1328, 0.4483, 0.04634, 0.3486, 0.04634, 0.3486, 0.1328, 0.4483, 0.08268, 0.09495, 0.1907, 0.02556, 0.1907, 0.02556, 0.08268, 0.09495, 0.4173, 0.09495, 0.4727, 0.2162, 0.4727, 0.2162, 0.4173, 0.09495, 0.25, 0.4827, 0.1328, 0.4483, 0.1328, 0.4483, 0.25, 0.4827, 0.3672, 0.4483, 0.25, 0.4827, 0.25, 0.4827, 0.3672, 0.4483, 0.02731, 0.2162, 0.08268, 0.09495, 0.08268, 0.09495, 0.02731, 0.2162, 0.25, 0.4847, 0.3707, 0.4493, 0.3798, 0.4519, 0.25, 0.49, 0.3707, 0.4493, 0.4577, 0.3489, 0.4683, 0.3497, 0.3798, 0.4519, 0.4577, 0.3489, 0.4768, 0.2161, 0.4876, 0.2158, 0.4683, 0.3497, 0.4768, 0.2161, 0.4212, 0.09436, 0.4314, 0.09283, 0.4876, 0.2158, 0.4212, 0.09436, 0.3116, 0.02394, 0.3176, 0.01972, 0.4314, 0.09283, 0.3116, 0.02394, 0.1884, 0.02394, 0.1824, 0.01972, 0.3176, 0.01972, 0.1884, 0.02394, 0.07877, 0.09436, 0.06862, 0.09283, 0.1824, 0.01972, 0.07877, 0.09436, 0.02318, 0.2161, 0.01244, 0.2158, 0.06862, 0.09283, 0.02318, 0.2161, 0.04227, 0.3489, 0.03169, 0.3497, 0.01244, 0.2158, 0.04227, 0.3489, 0.1293, 0.4493, 0.1202, 0.4519, 0.03169, 0.3497, 0.1293, 0.4493, 0.25, 0.4847, 0.25, 0.49, 0.1202, 0.4519, 0.3707, 0.4493, 0.25, 0.4847, 0.1293, 0.4493, 0.04227, 0.3489, 0.02318, 0.2161, 0.07877, 0.09436, 0.1884, 0.02394, 0.3116, 0.02394, 0.4212, 0.09436, 0.4768, 0.2161, 0.4577, 0.3489, 0.4768, 0.2161, 0.4577, 0.3489, 0.4577, 0.3489, 0.4768, 0.2161, 0.1293, 0.4493, 0.04227, 0.3489, 0.04227, 0.3489, 0.1293, 0.4493, 0.07877, 0.09436, 0.1884, 0.02394, 0.1884, 0.02394, 0.07877, 0.09436, 0.4212, 0.09436, 0.4768, 0.2161, 0.4768, 0.2161, 0.4212, 0.09436, 0.25, 0.4847, 0.1293, 0.4493, 0.1293, 0.4493, 0.25, 0.4847, 0.3707, 0.4493, 0.25, 0.4847, 0.25, 0.4847, 0.3707, 0.4493, 0.02318, 0.2161, 0.07877, 0.09436, 0.07877, 0.09436, 0.02318, 0.2161, 0.3116, 0.02394, 0.4212, 0.09436, 0.4212, 0.09436, 0.3116, 0.02394, 0.4577, 0.3489, 0.3707, 0.4493, 0.3707, 0.4493, 0.4577, 0.3489, 0.04227, 0.3489, 0.02318, 0.2161, 0.02318, 0.2161, 0.04227, 0.3489, 0.25, 0.4836, 0.3688, 0.4487, 0.3798, 0.4519, 0.25, 0.49, 0.3688, 0.4487, 0.4555, 0.3487, 0.4683, 0.3497, 0.3798, 0.4519, 0.4555, 0.3487, 0.4745, 0.2162, 0.4876, 0.2158, 0.4683, 0.3497, 0.4745, 0.2162, 0.4191, 0.09469, 0.4314, 0.09283, 0.4876, 0.2158, 0.4191, 0.09469, 0.3104, 0.02484, 0.3176, 0.01972, 0.4314, 0.09283, 0.3104, 0.02484, 0.1896, 0.02484, 0.1824, 0.01972, 0.3176, 0.01972, 0.1896, 0.02484, 0.08094, 0.09469, 0.06862, 0.09283, 0.1824, 0.01972, 0.08094, 0.09469, 0.02546, 0.2162, 0.01244, 0.2158, 0.06862, 0.09283, 0.02546, 0.2162, 0.04452, 0.3487, 0.03169, 0.3497, 0.01244, 0.2158, 0.04452, 0.3487, 0.1312, 0.4487, 0.1202, 0.4519, 0.03169, 0.3497, 0.1312, 0.4487, 0.25, 0.4836, 0.25, 0.49, 0.1202, 0.4519, 0.3688, 0.4487, 0.25, 0.4836, 0.1312, 0.4487, 0.04452, 0.3487, 0.02546, 0.2162, 0.08094, 0.09469, 0.1896, 0.02484, 0.3104, 0.02484, 0.4191, 0.09469, 0.4745, 0.2162, 0.4555, 0.3487, 0.4191, 0.09469, 0.4745, 0.2162, 0.4745, 0.2162, 0.4191, 0.09469, 0.25, 0.4836, 0.1312, 0.4487, 0.1312, 0.4487, 0.25, 0.4836, 0.3688, 0.4487, 0.25, 0.4836, 0.25, 0.4836, 0.3688, 0.4487, 0.02546, 0.2162, 0.08094, 0.09469, 0.08094, 0.09469, 0.02546, 0.2162, 0.3104, 0.02484, 0.4191, 0.09469, 0.4191, 0.09469, 0.3104, 0.02484, 0.4555, 0.3487, 0.3688, 0.4487, 0.3688, 0.4487, 0.4555, 0.3487, 0.04452, 0.3487, 0.02546, 0.2162, 0.02546, 0.2162, 0.04452, 0.3487, 0.1896, 0.02484, 0.3104, 0.02484, 0.3104, 0.02484, 0.1896, 0.02484, 0.4745, 0.2162, 0.4555, 0.3487, 0.4555, 0.3487, 0.4745, 0.2162, 0.1312, 0.4487, 0.04452, 0.3487, 0.04452, 0.3487, 0.1312, 0.4487])
me_x.materials.append(mat_x)
me_x.materials.append(mat_001)
me_x.materials.append(mat_002)
me_x.materials.append(mat_003)
me_x.materials.append(mat_004)
me_x.materials.append(mat_005)
me_x.materials.append(mat_006)
me_x.materials.append(mat_007)
me_x.materials.append(mat_008)
me_x.materials.append(mat_009)
me_x.materials.append(mat_010)
me_x.materials.append(mat_011)
me_x.materials.append(mat_014)
me_x.use_remesh_fix_poles = True
me_x.use_remesh_preserve_attributes = False
me_x.update()

# ---- curves / text
txt_x = bpy.data.curves.new('Текст', 'FONT')
txt_x.dimensions = '2D'
txt_x.body = 'Макеев'
txt_x.materials.append(mat_012)
txt_x.extrude = 0.07
txt_001 = bpy.data.curves.new('Текст.001', 'FONT')
txt_001.dimensions = '2D'
txt_001.body = 'Дмитрий'
txt_001.materials.append(mat_013)
txt_001.extrude = 0.07
txt_002 = bpy.data.curves.new('Текст.002', 'FONT')
txt_002.dimensions = '2D'
txt_002.body = 'Сергеевич'
txt_002.materials.append(mat_013)
txt_002.extrude = 0.05
txt_003 = bpy.data.curves.new('Текст.003', 'FONT')
txt_003.dimensions = '2D'
txt_003.body = 'Груп.'
txt_003.materials.append(mat_013)
txt_003.extrude = 0.06
txt_004 = bpy.data.curves.new('Текст.004', 'FONT')
txt_004.dimensions = '2D'
txt_004.body = 'ПКС-35'
txt_004.materials.append(mat_013)
txt_004.extrude = 0.07

# ---- objects
ob_light = bpy.data.objects.new('Light', light_light)
ob_camera = bpy.data.objects.new('Camera', cam_camera)
ob_x = bpy.data.objects.new('Плоскость', me_x)
ob_x_1 = bpy.data.objects.new('Текст', txt_x)
ob_001 = bpy.data.objects.new('Текст.001', txt_001)
ob_002 = bpy.data.objects.new('Текст.002', txt_002)
ob_003 = bpy.data.objects.new('Текст.003', txt_003)
ob_004 = bpy.data.objects.new('Текст.004', txt_004)

# ---- transforms, parenting, visibility, modifiers, constraints
ob_light.location = (4.076, 1.005, 5.904)
ob_light.rotation_euler = (0.6503, 0.05522, 1.866)
ob_light.lock_rotations_4d = False
ob_light.empty_display_type = 'ARROWS'
ob_light.color = (0.0, 0.0, 0.0, 0.0)
ob_light.lineart.crease_threshold = 0.0
ob_camera.location = (7.359, -6.926, 4.958)
ob_camera.rotation_euler = (1.109, 0.0, 0.8149)
ob_camera.lock_rotations_4d = False
ob_camera.empty_display_type = 'ARROWS'
ob_camera.color = (0.0, 0.0, 0.0, 0.0)
ob_camera.display_type = 'WIRE'
ob_camera.lineart.crease_threshold = 0.0
ob_x.location = (0.0, 0.0, 0.0)
ob_x.scale = (3.28, 1.295, 1.724)
ob_x_1.location = (-1.533, 0.9572, 0.06968)
ob_x_1.scale = (0.3252, 0.3252, 0.3252)
ob_001.location = (-1.514, 0.6634, 0.07073)
ob_001.scale = (0.3174, 0.3174, 0.3174)
ob_002.location = (-1.52, 0.3608, 0.07448)
ob_002.scale = (0.3225, 0.3225, 0.3225)
ob_003.location = (-1.548, 0.09417, 0.06979)
ob_003.scale = (0.2156, 0.2156, 0.2156)
ob_004.location = (-1.032, 0.06198, 0.06991)
ob_004.scale = (0.402, 0.402, 0.402)

# ---- collection membership
col_collection.objects.link(ob_light)
col_collection.objects.link(ob_camera)
col_collection.objects.link(ob_x)
col_collection.objects.link(ob_x_1)
col_collection.objects.link(ob_001)
col_collection.objects.link(ob_002)
col_collection.objects.link(ob_003)
col_collection.objects.link(ob_004)

# ---- scene / render settings (as saved in the file)
scene.camera = ob_camera
scene.frame_start = 1; scene.frame_end = 250; scene.frame_set(0)
scene.render.engine = 'BLENDER_EEVEE_NEXT'
scene.cycles.sampling_pattern = 'TABULATED_SOBOL'
scene.cycles.use_light_tree = False
scene.view_settings.view_transform = 'Standard'
bpy.context.view_layer.update()
